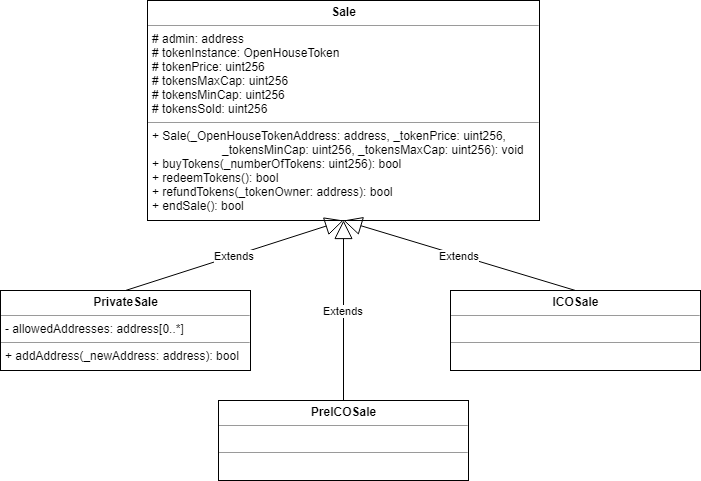

The diagram above was exported from draw.io. Its source (the exported page's mxGraphModel, read from the mxfile embedded in the PNG):
<mxGraphModel dx="1394" dy="702" grid="1" gridSize="10" guides="1" tooltips="1" connect="1" arrows="1" fold="1" page="1" pageScale="1" pageWidth="827" pageHeight="1169" math="0" shadow="0">
  <root>
    <mxCell id="0" />
    <mxCell id="1" parent="0" />
    <mxCell id="B_E1CrV0eOcXe67gAG_t-1" value="&lt;p style=&quot;margin: 0px ; margin-top: 4px ; text-align: center&quot;&gt;&lt;b&gt;Sale&lt;/b&gt;&lt;/p&gt;&lt;hr size=&quot;1&quot;&gt;&lt;p style=&quot;margin: 0px ; margin-left: 4px&quot;&gt;# admin: address&lt;/p&gt;&lt;p style=&quot;margin: 0px ; margin-left: 4px&quot;&gt;# tokenInstance: OpenHouseToken&lt;/p&gt;&lt;p style=&quot;margin: 0px ; margin-left: 4px&quot;&gt;# tokenPrice: uint256&lt;/p&gt;&lt;p style=&quot;margin: 0px ; margin-left: 4px&quot;&gt;# tokensMaxCap: uint256&lt;/p&gt;&lt;p style=&quot;margin: 0px ; margin-left: 4px&quot;&gt;# tokensMinCap: uint256&lt;/p&gt;&lt;p style=&quot;margin: 0px ; margin-left: 4px&quot;&gt;# tokensSold: uint256&lt;/p&gt;&lt;hr size=&quot;1&quot;&gt;&lt;p style=&quot;margin: 0px ; margin-left: 4px&quot;&gt;+ Sale(_OpenHouseTokenAddress: address, _tokenPrice: uint256,&lt;/p&gt;&lt;p style=&quot;margin: 0px ; margin-left: 4px&quot;&gt;&amp;nbsp; &amp;nbsp; &amp;nbsp; &amp;nbsp; &amp;nbsp; &amp;nbsp; &amp;nbsp; &amp;nbsp; &amp;nbsp; &amp;nbsp; &amp;nbsp;_tokensMinCap: uint256, _tokensMaxCap: uint256): void&lt;/p&gt;&lt;p style=&quot;margin: 0px ; margin-left: 4px&quot;&gt;+ buyTokens(_numberOfTokens: uint256): bool&lt;/p&gt;&lt;p style=&quot;margin: 0px ; margin-left: 4px&quot;&gt;+ redeemTokens(): bool&lt;/p&gt;&lt;p style=&quot;margin: 0px ; margin-left: 4px&quot;&gt;+ refundTokens(_tokenOwner: address): bool&lt;/p&gt;&lt;p style=&quot;margin: 0px ; margin-left: 4px&quot;&gt;+ endSale(): bool&lt;/p&gt;" style="verticalAlign=top;align=left;overflow=fill;fontSize=12;fontFamily=Helvetica;html=1;" parent="1" vertex="1">
      <mxGeometry x="217" y="60" width="392" height="220" as="geometry" />
    </mxCell>
    <mxCell id="pDpIPYMoHga8eKhh_Jua-2" value="&lt;p style=&quot;margin: 0px ; margin-top: 4px ; text-align: center&quot;&gt;&lt;b&gt;PrivateSale&lt;/b&gt;&lt;/p&gt;&lt;hr size=&quot;1&quot;&gt;&lt;p style=&quot;margin: 0px ; margin-left: 4px&quot;&gt;- allowedAddresses: address[0..*]&lt;/p&gt;&lt;hr size=&quot;1&quot;&gt;&lt;p style=&quot;margin: 0px ; margin-left: 4px&quot;&gt;&lt;span&gt;+ addAddress(_newAddress: address): bool&lt;/span&gt;&lt;br&gt;&lt;/p&gt;" style="verticalAlign=top;align=left;overflow=fill;fontSize=12;fontFamily=Helvetica;html=1;" parent="1" vertex="1">
      <mxGeometry x="70" y="350" width="250" height="80" as="geometry" />
    </mxCell>
    <mxCell id="mDSWCHScXF9F7foT67VP-1" value="&lt;p style=&quot;margin: 0px ; margin-top: 4px ; text-align: center&quot;&gt;&lt;b&gt;PreICOSale&lt;/b&gt;&lt;/p&gt;&lt;hr size=&quot;1&quot;&gt;&lt;p style=&quot;margin: 0px ; margin-left: 4px&quot;&gt;&lt;br&gt;&lt;/p&gt;&lt;hr size=&quot;1&quot;&gt;&lt;p style=&quot;margin: 0px ; margin-left: 4px&quot;&gt;&lt;br&gt;&lt;/p&gt;" style="verticalAlign=top;align=left;overflow=fill;fontSize=12;fontFamily=Helvetica;html=1;" vertex="1" parent="1">
      <mxGeometry x="288" y="460" width="250" height="80" as="geometry" />
    </mxCell>
    <mxCell id="mDSWCHScXF9F7foT67VP-2" value="&lt;p style=&quot;margin: 0px ; margin-top: 4px ; text-align: center&quot;&gt;&lt;b&gt;ICOSale&lt;/b&gt;&lt;/p&gt;&lt;hr size=&quot;1&quot;&gt;&lt;p style=&quot;margin: 0px ; margin-left: 4px&quot;&gt;&lt;br&gt;&lt;/p&gt;&lt;hr size=&quot;1&quot;&gt;&lt;p style=&quot;margin: 0px ; margin-left: 4px&quot;&gt;&lt;br&gt;&lt;/p&gt;" style="verticalAlign=top;align=left;overflow=fill;fontSize=12;fontFamily=Helvetica;html=1;" vertex="1" parent="1">
      <mxGeometry x="520" y="350" width="250" height="80" as="geometry" />
    </mxCell>
    <mxCell id="mDSWCHScXF9F7foT67VP-3" value="Extends" style="endArrow=block;endSize=16;endFill=0;html=1;exitX=0.5;exitY=0;exitDx=0;exitDy=0;entryX=0.5;entryY=1;entryDx=0;entryDy=0;" edge="1" parent="1" source="mDSWCHScXF9F7foT67VP-1" target="B_E1CrV0eOcXe67gAG_t-1">
      <mxGeometry width="160" relative="1" as="geometry">
        <mxPoint x="80" y="320" as="sourcePoint" />
        <mxPoint x="240" y="320" as="targetPoint" />
      </mxGeometry>
    </mxCell>
    <mxCell id="mDSWCHScXF9F7foT67VP-4" value="Extends" style="endArrow=block;endSize=16;endFill=0;html=1;exitX=0.5;exitY=0;exitDx=0;exitDy=0;entryX=0.5;entryY=1;entryDx=0;entryDy=0;" edge="1" parent="1" source="pDpIPYMoHga8eKhh_Jua-2" target="B_E1CrV0eOcXe67gAG_t-1">
      <mxGeometry width="160" relative="1" as="geometry">
        <mxPoint x="220" y="300" as="sourcePoint" />
        <mxPoint x="380" y="300" as="targetPoint" />
      </mxGeometry>
    </mxCell>
    <mxCell id="mDSWCHScXF9F7foT67VP-6" value="Extends" style="endArrow=block;endSize=16;endFill=0;html=1;exitX=0.5;exitY=0;exitDx=0;exitDy=0;entryX=0.5;entryY=1;entryDx=0;entryDy=0;" edge="1" parent="1" source="mDSWCHScXF9F7foT67VP-2" target="B_E1CrV0eOcXe67gAG_t-1">
      <mxGeometry width="160" relative="1" as="geometry">
        <mxPoint x="630" y="300" as="sourcePoint" />
        <mxPoint x="790" y="300" as="targetPoint" />
      </mxGeometry>
    </mxCell>
  </root>
</mxGraphModel>